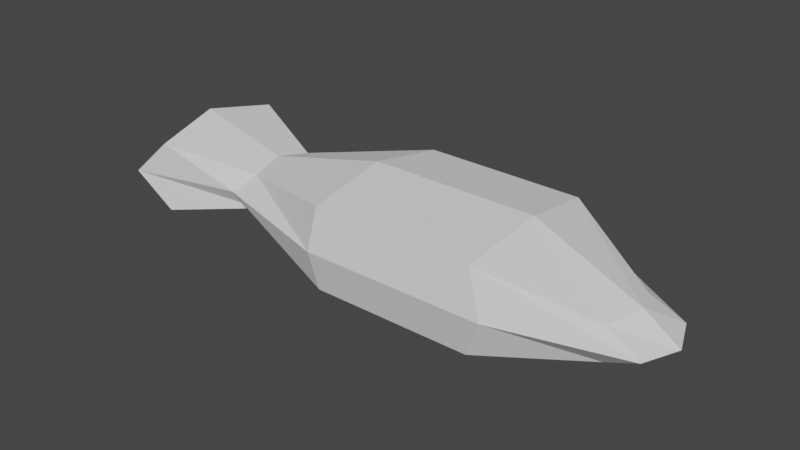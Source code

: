 # Source: fish.blend  (saved by Blender 3.3.6; exported with 4.5.12 LTS)
import bpy
from mathutils import Matrix  # noqa: F401  (used for matrix-valued properties, if any)

bpy.ops.wm.read_factory_settings(use_empty=True)
scene = bpy.context.scene
scene.name = 'Scene'

# ---- collections
col_collection = bpy.data.collections.new('Collection'); scene.collection.children.link(col_collection)

# ---- world
world_world = bpy.data.worlds.new('World'); scene.world = world_world
world_world.use_nodes = True; world_world.node_tree.nodes.clear()
_N = world_world.node_tree.nodes; _L = world_world.node_tree.links
n0 = _N.new('ShaderNodeOutputWorld'); n0.name = 'World Output'; n0.location = (300, 300)
n1 = _N.new('ShaderNodeBackground'); n1.name = 'Background'; n1.location = (10, 300)
n1.inputs[0].default_value = (0.05088, 0.05088, 0.05088, 1.0)
_L.new(n1.outputs[0], n0.inputs[0])
n0.is_active_output = True
world_world.color = (0.05088, 0.05088, 0.05088)
world_world.use_sun_shadow = False
world_world.sun_shadow_jitter_overblur = 0.0

# ---- meshes
me_cube_006 = bpy.data.meshes.new('Cube.006')
me_cube_006.from_pydata([(-0.2227, -0.6364, -0.3445), (-0.2227, -0.6364, 0.3445), (-0.2062, 0.7029, -0.3445), (-0.2062, 0.7029, 0.3445), (1.133, -0.6364, -0.3445), (1.133, -0.6364, 0.3445), (1.133, 0.7029, -0.3362), (1.133, 0.7029, 0.3362), (2.033, 0.1363, 0.1341), (2.033, 0.1363, -0.1341), (2.033, -0.3979, -0.1374), (2.033, -0.3979, 0.1374), (-1.256, 0.3349, -0.1486), (-1.263, -0.2428, -0.1486), (-1.263, -0.2428, 0.1486), (-1.256, 0.3349, 0.1486), (-2.023, 0.6437, -0.3007), (-2.037, -0.5254, -0.3007), (-2.037, -0.5254, 0.3007), (-2.023, 0.6437, 0.3007), (-0.2215, 0.03437, -0.468), (-0.2215, 0.03437, 0.468), (1.186, 0.03437, -0.4623), (1.186, 0.03437, 0.4623), (2.141, -0.137, -0.1844), (2.141, -0.137, 0.1844), (-1.313, 0.04776, -0.2019), (-1.313, 0.04776, 0.2019), (-2.131, 0.06143, -0.4085), (-2.131, 0.06143, 0.4085), (-0.2464, -0.7201, 0.0), (-0.2278, 0.7951, 0.0), (1.287, 0.7951, 0.0), (1.287, -0.7201, 0.0), (2.314, 0.1542, 0.0), (2.314, -0.4502, 0.0), (-1.424, -0.3716, 0.0), (-1.414, 0.4757, 0.0), (-2.338, -0.5944, 0.0), (-2.322, 0.7281, 0.0), (-2.444, 0.06942, 0.0), (2.437, -0.1551, 0.0)], [], [(20, 0, 13, 26), (31, 3, 7, 32), (33, 4, 10, 35), (33, 5, 1, 30), (20, 22, 4, 0), (23, 21, 1, 5), (41, 25, 11, 35), (22, 6, 9, 24), (23, 5, 11, 25), (32, 7, 8, 34), (27, 15, 19, 29), (31, 2, 12, 37), (30, 1, 14, 36), (21, 3, 15, 27), (40, 29, 19, 39), (26, 13, 17, 28), (37, 12, 16, 39), (36, 14, 18, 38), (12, 26, 28, 16), (38, 18, 29, 40), (1, 21, 27, 14), (14, 27, 29, 18), (7, 23, 25, 8), (4, 22, 24, 10), (34, 8, 25, 41), (7, 3, 21, 23), (2, 6, 22, 20), (2, 20, 26, 12), (9, 34, 41, 24), (17, 38, 40, 28), (13, 36, 38, 17), (15, 37, 39, 19), (28, 40, 39, 16), (0, 30, 36, 13), (3, 31, 37, 15), (6, 32, 34, 9), (24, 41, 35, 10), (4, 33, 30, 0), (5, 33, 35, 11), (2, 31, 32, 6)])
_uv = me_cube_006.uv_layers.new(name='UVMap')
_uv.uv.foreach_set('vector', [0.1265, 0.6235, 0.125, 0.747, 0.125, 0.747, 0.1265, 0.6235, 0.5, 0.253, 0.625, 0.253, 0.622, 0.5, 0.5, 0.5, 0.5, 0.747, 0.375, 0.747, 0.375, 0.747, 0.5, 0.7146, 0.5, 0.747, 0.625, 0.747, 0.625, 1.0, 0.5, 1.0, 0.1265, 0.6235, 0.3765, 0.6235, 0.375, 0.747, 0.125, 0.747, 0.6235, 0.6235, 0.8735, 0.6235, 0.875, 0.747, 0.625, 0.747, 0.5, 0.5749, 0.6235, 0.6235, 0.625, 0.747, 0.5, 0.7146, 0.3765, 0.6235, 0.378, 0.5, 0.378, 0.5, 0.3765, 0.6235, 0.6235, 0.6235, 0.625, 0.747, 0.625, 0.747, 0.6235, 0.6235, 0.5, 0.5, 0.622, 0.5, 0.622, 0.5, 0.5, 0.5424, 0.8735, 0.6235, 0.872, 0.5, 0.872, 0.5, 0.8735, 0.6235, 0.5, 0.253, 0.375, 0.253, 0.375, 0.253, 0.5, 0.253, 0.5, 1.0, 0.625, 1.0, 0.625, 1.0, 0.5, 1.0, 0.8735, 0.6235, 0.872, 0.5, 0.872, 0.5, 0.8735, 0.6235, 0.5, 0.1176, 0.625, 0.128, 0.625, 0.253, 0.5, 0.259, 0.1265, 0.6235, 0.125, 0.747, 0.125, 0.747, 0.1265, 0.6235, 0.5, 0.253, 0.375, 0.253, 0.375, 0.253, 0.5, 0.259, 0.5, 1.0, 0.625, 1.0, 0.625, 1.0, 0.5, 1.0, 0.128, 0.5, 0.1265, 0.6235, 0.1265, 0.6235, 0.128, 0.5, 0.5, -0.001297, 0.625, 0.00303, 0.625, 0.128, 0.5, 0.1176, 0.875, 0.747, 0.8735, 0.6235, 0.8735, 0.6235, 0.875, 0.747, 0.875, 0.747, 0.8735, 0.6235, 0.8735, 0.6235, 0.875, 0.747, 0.622, 0.5, 0.6235, 0.6235, 0.6235, 0.6235, 0.622, 0.5, 0.375, 0.747, 0.3765, 0.6235, 0.3765, 0.6235, 0.375, 0.747, 0.5, 0.5424, 0.622, 0.5, 0.6235, 0.6235, 0.5, 0.5749, 0.622, 0.5, 0.872, 0.5, 0.8735, 0.6235, 0.6235, 0.6235, 0.128, 0.5, 0.378, 0.5, 0.3765, 0.6235, 0.1265, 0.6235, 0.128, 0.5, 0.1265, 0.6235, 0.1265, 0.6235, 0.128, 0.5, 0.378, 0.5, 0.5, 0.5424, 0.5, 0.5749, 0.3765, 0.6235, 0.375, 0.00303, 0.5, -0.001297, 0.5, 0.1176, 0.375, 0.128, 0.375, 1.0, 0.5, 1.0, 0.5, 1.0, 0.375, 1.0, 0.625, 0.253, 0.5, 0.253, 0.5, 0.259, 0.625, 0.253, 0.375, 0.128, 0.5, 0.1176, 0.5, 0.259, 0.375, 0.253, 0.375, 1.0, 0.5, 1.0, 0.5, 1.0, 0.375, 1.0, 0.625, 0.253, 0.5, 0.253, 0.5, 0.253, 0.625, 0.253, 0.378, 0.5, 0.5, 0.5, 0.5, 0.5424, 0.378, 0.5, 0.3765, 0.6235, 0.5, 0.5749, 0.5, 0.7146, 0.375, 0.747, 0.375, 0.747, 0.5, 0.747, 0.5, 1.0, 0.375, 1.0, 0.625, 0.747, 0.5, 0.747, 0.5, 0.7146, 0.625, 0.747, 0.375, 0.253, 0.5, 0.253, 0.5, 0.5, 0.378, 0.5])
me_cube_006.update()

# ---- objects
ob_empty = bpy.data.objects.new('Empty', None)
ob_cube = bpy.data.objects.new('Cube', me_cube_006)

# ---- transforms, parenting, visibility, modifiers, constraints
ob_empty.location = (0.0, 0.0, -1.552)
ob_empty.empty_display_type = 'IMAGE'
ob_empty.empty_display_size = 5.0
ob_cube.location = (0.0, 0.0, 0.0)

# ---- collection membership
col_collection.objects.link(ob_empty)
col_collection.objects.link(ob_cube)

# ---- scene / render settings (as saved in the file)
scene.frame_start = 1; scene.frame_end = 250; scene.frame_set(1)
scene.render.engine = 'BLENDER_EEVEE_NEXT'
scene.cycles.sampling_pattern = 'TABULATED_SOBOL'
scene.cycles.use_light_tree = False
scene.view_settings.view_transform = 'Filmic'
bpy.context.view_layer.update()

# ---- added for rendering (the .blend has no active camera and no usable light): camera, sun
cam_auto = bpy.data.cameras.new('AutoCamera')
cam_auto.lens = 50.0
cam_auto.sensor_width = 36.0
cam_auto.clip_end = 1000.0
ob_auto_camera = bpy.data.objects.new('AutoCamera', cam_auto)
scene.collection.objects.link(ob_auto_camera)
ob_auto_camera.location = (4.80376, -5.73148, 3.84602)
ob_auto_camera.rotation_euler = (1.09748, -7.21219e-08, 0.694738)
scene.camera = ob_auto_camera
light_auto_sun = bpy.data.lights.new('AutoSun', 'SUN')
light_auto_sun.energy = 3.0
light_auto_sun.angle = 0.0523599
ob_auto_sun = bpy.data.objects.new('AutoSun', light_auto_sun)
scene.collection.objects.link(ob_auto_sun)
ob_auto_sun.rotation_euler = (0.872665, 0.174533, 0.523599)
bpy.context.view_layer.update()
